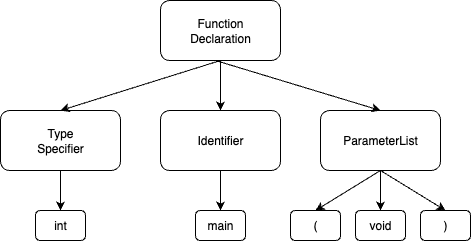

The diagram above was exported from draw.io. Its source (the exported page's mxGraphModel, read from the mxfile embedded in the PNG):
<mxGraphModel dx="491" dy="698" grid="1" gridSize="10" guides="1" tooltips="1" connect="1" arrows="1" fold="1" page="1" pageScale="1" pageWidth="827" pageHeight="1169" math="0" shadow="0">
  <root>
    <mxCell id="0" />
    <mxCell id="1" parent="0" />
    <mxCell id="2krUbl9f6V1ksR2iH4RK-21" value="" style="edgeStyle=orthogonalEdgeStyle;rounded=0;orthogonalLoop=1;jettySize=auto;html=1;" edge="1" parent="1" source="2krUbl9f6V1ksR2iH4RK-1" target="2krUbl9f6V1ksR2iH4RK-3">
      <mxGeometry relative="1" as="geometry" />
    </mxCell>
    <mxCell id="2krUbl9f6V1ksR2iH4RK-1" value="Function&lt;br&gt;Declaration" style="rounded=1;whiteSpace=wrap;html=1;" vertex="1" parent="1">
      <mxGeometry x="220" y="530" width="120" height="60" as="geometry" />
    </mxCell>
    <mxCell id="2krUbl9f6V1ksR2iH4RK-13" value="" style="edgeStyle=orthogonalEdgeStyle;rounded=0;orthogonalLoop=1;jettySize=auto;html=1;" edge="1" parent="1" source="2krUbl9f6V1ksR2iH4RK-2" target="2krUbl9f6V1ksR2iH4RK-5">
      <mxGeometry relative="1" as="geometry" />
    </mxCell>
    <mxCell id="2krUbl9f6V1ksR2iH4RK-2" value="Type&lt;br&gt;Specifier" style="rounded=1;whiteSpace=wrap;html=1;" vertex="1" parent="1">
      <mxGeometry x="60" y="640" width="120" height="60" as="geometry" />
    </mxCell>
    <mxCell id="2krUbl9f6V1ksR2iH4RK-14" value="" style="edgeStyle=orthogonalEdgeStyle;rounded=0;orthogonalLoop=1;jettySize=auto;html=1;" edge="1" parent="1" source="2krUbl9f6V1ksR2iH4RK-3" target="2krUbl9f6V1ksR2iH4RK-12">
      <mxGeometry relative="1" as="geometry" />
    </mxCell>
    <mxCell id="2krUbl9f6V1ksR2iH4RK-3" value="Identifier" style="rounded=1;whiteSpace=wrap;html=1;" vertex="1" parent="1">
      <mxGeometry x="220" y="640" width="120" height="60" as="geometry" />
    </mxCell>
    <mxCell id="2krUbl9f6V1ksR2iH4RK-15" value="" style="edgeStyle=orthogonalEdgeStyle;rounded=0;orthogonalLoop=1;jettySize=auto;html=1;" edge="1" parent="1" source="2krUbl9f6V1ksR2iH4RK-4" target="2krUbl9f6V1ksR2iH4RK-9">
      <mxGeometry relative="1" as="geometry" />
    </mxCell>
    <mxCell id="2krUbl9f6V1ksR2iH4RK-4" value="ParameterList" style="rounded=1;whiteSpace=wrap;html=1;" vertex="1" parent="1">
      <mxGeometry x="380" y="640" width="120" height="60" as="geometry" />
    </mxCell>
    <mxCell id="2krUbl9f6V1ksR2iH4RK-5" value="int" style="rounded=1;whiteSpace=wrap;html=1;" vertex="1" parent="1">
      <mxGeometry x="95" y="740" width="50" height="30" as="geometry" />
    </mxCell>
    <mxCell id="2krUbl9f6V1ksR2iH4RK-9" value="void" style="rounded=1;whiteSpace=wrap;html=1;" vertex="1" parent="1">
      <mxGeometry x="415" y="740" width="50" height="30" as="geometry" />
    </mxCell>
    <mxCell id="2krUbl9f6V1ksR2iH4RK-10" value="(" style="rounded=1;whiteSpace=wrap;html=1;" vertex="1" parent="1">
      <mxGeometry x="350" y="740" width="50" height="30" as="geometry" />
    </mxCell>
    <mxCell id="2krUbl9f6V1ksR2iH4RK-11" value=")" style="rounded=1;whiteSpace=wrap;html=1;" vertex="1" parent="1">
      <mxGeometry x="480" y="740" width="50" height="30" as="geometry" />
    </mxCell>
    <mxCell id="2krUbl9f6V1ksR2iH4RK-12" value="main" style="rounded=1;whiteSpace=wrap;html=1;" vertex="1" parent="1">
      <mxGeometry x="255" y="740" width="50" height="30" as="geometry" />
    </mxCell>
    <mxCell id="2krUbl9f6V1ksR2iH4RK-17" value="" style="endArrow=classic;html=1;rounded=0;entryX=0.5;entryY=0;entryDx=0;entryDy=0;exitX=0.5;exitY=1;exitDx=0;exitDy=0;" edge="1" parent="1" source="2krUbl9f6V1ksR2iH4RK-4" target="2krUbl9f6V1ksR2iH4RK-10">
      <mxGeometry width="50" height="50" relative="1" as="geometry">
        <mxPoint x="300" y="770" as="sourcePoint" />
        <mxPoint x="350" y="720" as="targetPoint" />
      </mxGeometry>
    </mxCell>
    <mxCell id="2krUbl9f6V1ksR2iH4RK-18" value="" style="endArrow=classic;html=1;rounded=0;entryX=0.5;entryY=0;entryDx=0;entryDy=0;exitX=0.5;exitY=1;exitDx=0;exitDy=0;" edge="1" parent="1" source="2krUbl9f6V1ksR2iH4RK-4" target="2krUbl9f6V1ksR2iH4RK-11">
      <mxGeometry width="50" height="50" relative="1" as="geometry">
        <mxPoint x="465" y="840" as="sourcePoint" />
        <mxPoint x="400" y="880" as="targetPoint" />
      </mxGeometry>
    </mxCell>
    <mxCell id="2krUbl9f6V1ksR2iH4RK-19" value="" style="endArrow=classic;html=1;rounded=0;entryX=0.5;entryY=0;entryDx=0;entryDy=0;exitX=0.5;exitY=1;exitDx=0;exitDy=0;" edge="1" parent="1" target="2krUbl9f6V1ksR2iH4RK-4">
      <mxGeometry width="50" height="50" relative="1" as="geometry">
        <mxPoint x="275" y="590" as="sourcePoint" />
        <mxPoint x="340" y="630" as="targetPoint" />
      </mxGeometry>
    </mxCell>
    <mxCell id="2krUbl9f6V1ksR2iH4RK-20" value="" style="endArrow=classic;html=1;rounded=0;entryX=0.5;entryY=0;entryDx=0;entryDy=0;" edge="1" parent="1" target="2krUbl9f6V1ksR2iH4RK-2">
      <mxGeometry width="50" height="50" relative="1" as="geometry">
        <mxPoint x="280" y="590" as="sourcePoint" />
        <mxPoint x="435" y="880" as="targetPoint" />
      </mxGeometry>
    </mxCell>
  </root>
</mxGraphModel>